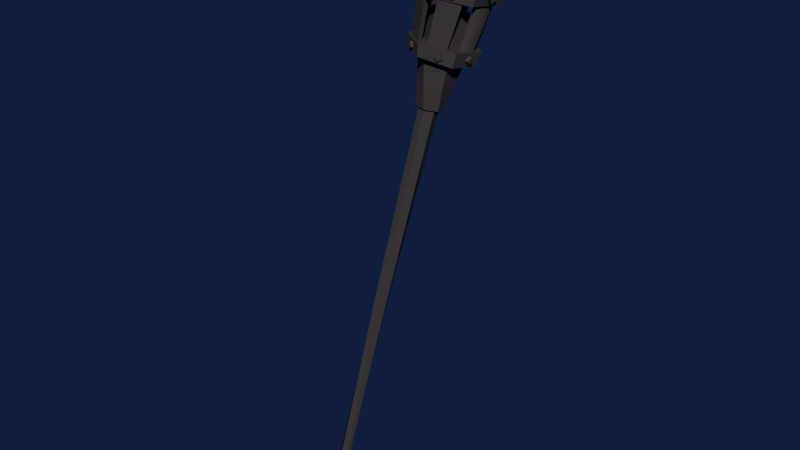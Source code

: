 # Source: torch.blend  (saved by Blender 2.79.0; exported with 4.5.12 LTS)
import bpy
from mathutils import Matrix  # noqa: F401  (used for matrix-valued properties, if any)

bpy.ops.wm.read_factory_settings(use_empty=True)
scene = bpy.context.scene
scene.name = 'Scene'

# ---- collections
col_collection_1 = bpy.data.collections.new('Collection 1'); scene.collection.children.link(col_collection_1)

# ---- materials (node trees are filled in below, after node groups)
mat_metal_1_mat = bpy.data.materials.new('Metal_1_mat')
mat_metal_1_mat.alpha_threshold = 0.0
mat_metal_1_mat.use_transparent_shadow = False
mat_metal_1_mat.preview_render_type = 'SHADERBALL'
mat_metal_1_mat.diffuse_color = (0.05219, 0.04546, 0.04669, 1.0)
mat_metal_1_mat.roughness = 0.5

# ---- material node trees

# ---- world
world_world = bpy.data.worlds.new('World'); scene.world = world_world
world_world.color = (0.005277, 0.01286, 0.05085)
world_world.use_sun_shadow = False
world_world.sun_shadow_jitter_overblur = 0.0
world_world.cycles.sampling_method = 'MANUAL'

# ---- meshes
me_cylinder_003 = bpy.data.meshes.new('Cylinder.003')
me_cylinder_003.from_pydata([(1.649, 3.959, 2.456), (1.604, 3.961, 2.213), (1.592, 3.94, 2.213), (1.641, 3.913, 2.46), (1.62, 4.063, 2.458), (1.592, 4.018, 2.213), (1.604, 3.997, 2.213), (1.657, 4.028, 2.458), (1.561, 4.036, 2.213), (1.554, 4.088, 2.458), (1.509, 4.082, 2.457), (1.537, 4.036, 2.213), (1.549, 4.031, 2.183), (1.549, 4.028, 2.217), (1.594, 4.005, 2.183), (1.592, 4.004, 2.217), (1.594, 3.953, 2.183), (1.592, 3.954, 2.217), (1.549, 3.926, 2.185), (1.549, 3.929, 2.217), (1.504, 3.953, 2.183), (1.506, 3.954, 2.217), (1.504, 4.005, 2.183), (1.506, 4.004, 2.217), (1.545, 4.056, 2.183), (1.614, 4.02, 2.183), (1.617, 3.943, 2.183), (1.552, 3.901, 2.188), (1.483, 3.937, 2.185), (1.48, 4.014, 2.184), (1.537, 4.007, 2.069), (1.567, 4.003, 2.069), (1.579, 3.975, 2.069), (1.56, 3.95, 2.069), (1.53, 3.954, 2.069), (1.518, 3.983, 2.069), (1.543, 3.998, 2.075), (1.565, 3.993, 2.075), (1.571, 3.972, 2.075), (1.555, 3.956, 2.075), (1.534, 3.961, 2.075), (1.528, 3.982, 2.075), (1.542, 3.964, 1.102), (1.552, 3.971, 1.102), (1.563, 3.967, 1.103), (1.565, 3.955, 1.103), (1.555, 3.947, 1.103), (1.544, 3.952, 1.102), (1.54, 3.98, 1.588), (1.565, 3.969, 1.589), (1.542, 3.953, 1.589), (1.556, 3.982, 1.589), (1.558, 3.954, 1.589), (1.533, 3.966, 1.589), (1.534, 4.046, 2.213), (1.563, 4.046, 2.213), (1.555, 4.101, 2.45), (1.505, 4.094, 2.449), (1.6, 4.025, 2.213), (1.614, 4.0, 2.213), (1.67, 4.031, 2.45), (1.628, 4.073, 2.45), (1.614, 3.957, 2.213), (1.6, 3.933, 2.213), (1.653, 3.907, 2.453), (1.661, 3.954, 2.448), (1.563, 3.911, 2.213), (1.535, 3.911, 2.213), (1.537, 3.847, 2.442), (1.592, 3.861, 2.437), (1.497, 3.933, 2.213), (1.483, 3.957, 2.213), (1.437, 3.922, 2.438), (1.47, 3.886, 2.442), (1.483, 4.0, 2.213), (1.497, 4.025, 2.213), (1.444, 4.045, 2.446), (1.424, 3.998, 2.448), (1.54, 3.859, 2.451), (1.537, 3.921, 2.213), (1.561, 3.922, 2.213), (1.586, 3.872, 2.445), (1.448, 3.926, 2.447), (1.493, 3.96, 2.213), (1.505, 3.94, 2.213), (1.479, 3.894, 2.45), (1.454, 4.038, 2.454), (1.505, 4.018, 2.213), (1.493, 3.997, 2.213), (1.436, 3.995, 2.456), (1.499, 3.92, 2.383), (1.543, 3.888, 2.383), (1.49, 3.909, 2.382), (1.544, 3.902, 2.383), (1.473, 3.993, 2.384), (1.48, 3.945, 2.383), (1.467, 3.939, 2.383), (1.459, 3.995, 2.384), (1.519, 4.065, 2.387), (1.485, 4.022, 2.385), (1.474, 4.03, 2.385), (1.523, 4.052, 2.387), (1.556, 4.07, 2.387), (1.608, 4.048, 2.388), (1.599, 4.037, 2.387), (1.555, 4.056, 2.387), (1.625, 3.965, 2.386), (1.631, 4.019, 2.387), (1.639, 3.962, 2.386), (1.619, 4.012, 2.387), (1.613, 3.935, 2.385), (1.625, 3.928, 2.385), (1.58, 3.893, 2.383), (1.575, 3.906, 2.384), (1.465, 3.992, 2.418), (1.45, 3.995, 2.418), (1.473, 3.94, 2.417), (1.459, 3.933, 2.416), (1.494, 3.913, 2.416), (1.484, 3.901, 2.416), (1.542, 3.878, 2.416), (1.543, 3.893, 2.417), (1.583, 3.884, 2.417), (1.577, 3.898, 2.418), (1.619, 3.931, 2.419), (1.632, 3.922, 2.419), (1.632, 3.963, 2.42), (1.647, 3.96, 2.42), (1.638, 4.022, 2.422), (1.624, 4.015, 2.422), (1.613, 4.054, 2.423), (1.603, 4.042, 2.422), (1.555, 4.077, 2.422), (1.554, 4.062, 2.422), (1.514, 4.071, 2.421), (1.52, 4.057, 2.421), (1.478, 4.024, 2.419), (1.465, 4.033, 2.419), (1.541, 4.084, 2.361), (1.635, 4.039, 2.362), (1.644, 3.935, 2.361), (1.557, 3.875, 2.359), (1.463, 3.92, 2.359), (1.455, 4.025, 2.36), (1.542, 4.075, 2.32), (1.628, 4.034, 2.321), (1.636, 3.938, 2.32), (1.557, 3.884, 2.319), (1.47, 3.925, 2.319), (1.463, 4.021, 2.32), (1.542, 4.073, 2.359), (1.626, 4.033, 2.36), (1.634, 3.939, 2.359), (1.557, 3.886, 2.358), (1.472, 3.926, 2.357), (1.465, 4.02, 2.358), (1.543, 4.066, 2.322), (1.62, 4.028, 2.323), (1.627, 3.942, 2.322), (1.556, 3.893, 2.321), (1.478, 3.931, 2.321), (1.471, 4.017, 2.322), (1.619, 4.023, 2.217), (1.545, 4.062, 2.217), (1.622, 3.94, 2.217), (1.552, 3.895, 2.216), (1.478, 3.934, 2.216), (1.475, 4.017, 2.216), (1.586, 4.0, 2.286), (1.549, 4.022, 2.286), (1.586, 3.957, 2.286), (1.549, 3.935, 2.286), (1.511, 3.957, 2.286), (1.511, 4.0, 2.286), (1.587, 3.963, 2.123), (1.581, 4.004, 2.125), (1.51, 3.994, 2.129), (1.516, 3.953, 2.127), (1.554, 3.938, 2.124), (1.543, 4.019, 2.128), (1.461, 3.969, 2.353), (1.463, 3.984, 2.34), (1.465, 3.957, 2.339), (1.466, 3.971, 2.327), (1.452, 3.969, 2.35), (1.455, 3.958, 2.337), (1.456, 3.97, 2.327), (1.453, 3.982, 2.338), (1.478, 3.973, 2.21), (1.479, 3.985, 2.2), (1.481, 3.963, 2.199), (1.482, 3.974, 2.19), (1.471, 3.973, 2.208), (1.473, 3.964, 2.198), (1.474, 3.974, 2.19), (1.472, 3.983, 2.199), (1.515, 3.898, 2.354), (1.502, 3.906, 2.341), (1.528, 3.896, 2.339), (1.516, 3.903, 2.327), (1.511, 3.889, 2.351), (1.522, 3.887, 2.338), (1.511, 3.894, 2.328), (1.5, 3.896, 2.339), (1.519, 3.915, 2.211), (1.51, 3.921, 2.201), (1.529, 3.913, 2.2), (1.52, 3.919, 2.191), (1.516, 3.908, 2.208), (1.524, 3.906, 2.199), (1.516, 3.911, 2.191), (1.508, 3.914, 2.2), (1.602, 3.91, 2.353), (1.589, 3.904, 2.34), (1.611, 3.92, 2.339), (1.598, 3.914, 2.327), (1.608, 3.902, 2.35), (1.615, 3.91, 2.337), (1.604, 3.905, 2.327), (1.596, 3.896, 2.338), (1.591, 3.923, 2.21), (1.58, 3.918, 2.2), (1.598, 3.93, 2.199), (1.588, 3.926, 2.19), (1.595, 3.917, 2.208), (1.601, 3.923, 2.198), (1.592, 3.919, 2.19), (1.586, 3.912, 2.199), (1.636, 3.988, 2.353), (1.635, 3.973, 2.34), (1.632, 4.001, 2.338), (1.631, 3.987, 2.326), (1.646, 3.989, 2.349), (1.643, 4.0, 2.337), (1.642, 3.988, 2.327), (1.645, 3.976, 2.338), (1.62, 3.985, 2.21), (1.618, 3.973, 2.2), (1.617, 3.995, 2.199), (1.616, 3.984, 2.19), (1.627, 3.985, 2.207), (1.625, 3.993, 2.198), (1.624, 3.984, 2.19), (1.626, 3.975, 2.199), (1.581, 4.061, 2.353), (1.594, 4.053, 2.34), (1.568, 4.064, 2.338), (1.58, 4.056, 2.326), (1.585, 4.07, 2.349), (1.574, 4.072, 2.337), (1.584, 4.066, 2.327), (1.596, 4.063, 2.338), (1.576, 4.045, 2.21), (1.586, 4.038, 2.2), (1.566, 4.047, 2.199), (1.575, 4.041, 2.19), (1.579, 4.052, 2.207), (1.571, 4.054, 2.198), (1.579, 4.048, 2.19), (1.588, 4.046, 2.199), (1.495, 4.049, 2.353), (1.509, 4.056, 2.34), (1.486, 4.039, 2.339), (1.499, 4.045, 2.327), (1.489, 4.057, 2.35), (1.482, 4.049, 2.338), (1.493, 4.054, 2.327), (1.501, 4.063, 2.339), (1.507, 4.036, 2.211), (1.518, 4.041, 2.201), (1.5, 4.029, 2.199), (1.51, 4.034, 2.191), (1.503, 4.042, 2.208), (1.497, 4.036, 2.198), (1.506, 4.04, 2.191), (1.512, 4.047, 2.2), (1.444, 4.045, 2.446), (1.444, 4.045, 2.446), (1.454, 4.038, 2.454), (1.454, 4.038, 2.454), (1.537, 3.847, 2.442), (1.537, 3.847, 2.442), (1.54, 3.859, 2.451), (1.54, 3.859, 2.451), (1.592, 3.861, 2.437), (1.592, 3.861, 2.437), (1.586, 3.872, 2.445), (1.586, 3.872, 2.445), (1.641, 3.913, 2.46), (1.641, 3.913, 2.46), (1.479, 3.894, 2.45), (1.479, 3.894, 2.45), (1.436, 3.995, 2.456), (1.436, 3.995, 2.456), (1.448, 3.926, 2.447), (1.448, 3.926, 2.447), (1.649, 3.959, 2.456), (1.649, 3.959, 2.456), (1.657, 4.028, 2.458), (1.657, 4.028, 2.458), (1.509, 4.082, 2.457), (1.509, 4.082, 2.457), (1.554, 4.088, 2.458), (1.554, 4.088, 2.458), (1.62, 4.063, 2.458), (1.62, 4.063, 2.458), (1.653, 3.907, 2.453), (1.653, 3.907, 2.453), (1.549, 4.031, 2.183), (1.594, 4.005, 2.183), (1.594, 3.953, 2.183), (1.549, 3.926, 2.185), (1.504, 3.953, 2.183), (1.504, 4.005, 2.183), (1.537, 4.007, 2.069), (1.567, 4.003, 2.069), (1.579, 3.975, 2.069), (1.56, 3.95, 2.069), (1.53, 3.954, 2.069), (1.518, 3.983, 2.069), (1.542, 3.964, 1.102), (1.552, 3.971, 1.102), (1.563, 3.967, 1.103), (1.565, 3.955, 1.103), (1.555, 3.947, 1.103), (1.544, 3.952, 1.102), (1.632, 3.963, 2.42), (1.514, 4.071, 2.421), (1.505, 4.094, 2.449), (1.505, 4.094, 2.449), (1.465, 3.992, 2.418), (1.556, 4.07, 2.387), (1.563, 4.046, 2.213), (1.485, 4.022, 2.385), (1.505, 4.018, 2.213), (1.631, 4.019, 2.387), (1.614, 4.0, 2.213), (1.613, 3.935, 2.385), (1.592, 3.94, 2.213), (1.613, 4.054, 2.423), (1.628, 4.073, 2.45), (1.628, 4.073, 2.45), (1.494, 3.913, 2.416), (1.625, 3.928, 2.385), (1.6, 3.933, 2.213), (1.603, 4.042, 2.422), (1.48, 3.945, 2.383), (1.493, 3.96, 2.213), (1.543, 3.888, 2.383), (1.535, 3.911, 2.213), (1.619, 4.012, 2.387), (1.604, 3.997, 2.213), (1.583, 3.884, 2.417), (1.577, 3.898, 2.418), (1.467, 3.939, 2.383), (1.483, 3.957, 2.213), (1.555, 4.056, 2.387), (1.561, 4.036, 2.213), (1.484, 3.901, 2.416), (1.47, 3.886, 2.442), (1.47, 3.886, 2.442), (1.544, 3.902, 2.383), (1.537, 3.921, 2.213), (1.474, 4.03, 2.385), (1.497, 4.025, 2.213), (1.52, 4.057, 2.421), (1.45, 3.995, 2.418), (1.424, 3.998, 2.448), (1.424, 3.998, 2.448), (1.555, 4.101, 2.45), (1.555, 4.101, 2.45), (1.661, 3.954, 2.448), (1.67, 4.031, 2.45), (1.67, 4.031, 2.45), (1.437, 3.922, 2.438), (1.437, 3.922, 2.438), (1.505, 3.94, 2.213), (1.499, 3.92, 2.383), (1.542, 3.878, 2.416), (1.497, 3.933, 2.213), (1.49, 3.909, 2.382), (1.543, 3.893, 2.417), (1.493, 3.997, 2.213), (1.473, 3.993, 2.384), (1.473, 3.94, 2.417), (1.459, 3.933, 2.416), (1.483, 4.0, 2.213), (1.459, 3.995, 2.384), (1.534, 4.046, 2.213), (1.519, 4.065, 2.387), (1.478, 4.024, 2.419), (1.465, 4.033, 2.419), (1.537, 4.036, 2.213), (1.523, 4.052, 2.387), (1.555, 4.077, 2.422), (1.6, 4.025, 2.213), (1.608, 4.048, 2.388), (1.592, 4.018, 2.213), (1.599, 4.037, 2.387), (1.554, 4.062, 2.422), (1.604, 3.961, 2.213), (1.625, 3.965, 2.386), (1.638, 4.022, 2.422), (1.624, 4.015, 2.422), (1.619, 3.931, 2.419), (1.632, 3.922, 2.419), (1.563, 3.911, 2.213), (1.58, 3.893, 2.383), (1.561, 3.922, 2.213), (1.575, 3.906, 2.384), (1.542, 4.075, 2.32), (1.628, 4.034, 2.321), (1.636, 3.938, 2.32), (1.557, 3.884, 2.319), (1.47, 3.925, 2.319), (1.463, 4.021, 2.32), (1.543, 4.066, 2.322), (1.62, 4.028, 2.323), (1.626, 4.033, 2.36), (1.542, 4.073, 2.359), (1.627, 3.942, 2.322), (1.634, 3.939, 2.359), (1.556, 3.893, 2.321), (1.557, 3.886, 2.358), (1.478, 3.931, 2.321), (1.472, 3.926, 2.357), (1.471, 4.017, 2.322), (1.465, 4.02, 2.358), (1.587, 3.963, 2.123), (1.579, 3.975, 2.069), (1.581, 4.004, 2.125), (1.594, 4.005, 2.183), (1.51, 3.994, 2.129), (1.518, 3.983, 2.069), (1.516, 3.953, 2.127), (1.504, 3.953, 2.183), (1.554, 3.938, 2.124), (1.56, 3.95, 2.069), (1.543, 4.019, 2.128), (1.549, 4.031, 2.183), (1.594, 3.953, 2.183), (1.567, 4.003, 2.069), (1.504, 4.005, 2.183), (1.53, 3.954, 2.069), (1.549, 3.926, 2.185), (1.537, 4.007, 2.069), (1.542, 3.964, 1.102), (1.54, 3.98, 1.588), (1.563, 3.967, 1.103), (1.565, 3.969, 1.589), (1.555, 3.947, 1.103), (1.542, 3.953, 1.589), (1.533, 3.966, 1.589), (1.544, 3.952, 1.102), (1.558, 3.954, 1.589), (1.565, 3.955, 1.103), (1.556, 3.982, 1.589), (1.552, 3.971, 1.102), (1.534, 3.961, 2.075), (1.571, 3.972, 2.075), (1.543, 3.998, 2.075), (1.565, 3.993, 2.075), (1.555, 3.956, 2.075), (1.528, 3.982, 2.075)], [], [(137, 277, 328, 327), (125, 307, 285, 352), (120, 281, 359, 358), (117, 374, 367, 366), (128, 372, 371, 127), (124, 353, 287, 288), (132, 369, 340, 339), (24, 163, 162, 25), (25, 162, 164, 26), (26, 164, 165, 27), (27, 165, 166, 28), (13, 23, 173, 169), (28, 166, 167, 29), (29, 167, 163, 24), (175, 428, 429, 441), (309, 308, 24, 25), (310, 309, 25, 26), (311, 310, 26, 27), (312, 311, 27, 28), (313, 312, 28, 29), (308, 313, 29, 24), (314, 315, 32, 317, 318, 319), (177, 432, 433, 443), (174, 436, 437, 316), (179, 430, 31, 445), (176, 438, 30, 35), (178, 434, 34, 33), (320, 321, 322, 323, 324, 325), (452, 453, 450, 451), (46, 455, 454, 50), (446, 47, 53, 447), (461, 456, 48, 460), (462, 52, 449, 38), (463, 452, 451, 40), (52, 45, 448, 449), (456, 457, 42, 48), (447, 53, 41, 36), (50, 454, 39, 458), (49, 51, 37, 459), (44, 43, 51, 49), (378, 121, 282, 280), (306, 289, 286, 284), (133, 345, 304, 302), (129, 326, 296, 298), (116, 330, 292, 294), (381, 342, 290, 283), (136, 365, 300, 279), (391, 390, 278, 276), (396, 398, 5, 58), (407, 409, 80, 66), (370, 303, 305, 341), (387, 383, 88, 74), (389, 393, 11, 54), (76, 86, 301, 329), (405, 404, 3, 64), (385, 384, 295, 375), (373, 299, 297, 65), (394, 399, 9, 56), (72, 82, 293, 368), (108, 401, 1, 62), (380, 377, 376, 379), (68, 78, 291, 360), (402, 403, 7, 60), (119, 118, 377, 380), (362, 84, 90, 361), (349, 79, 93, 348), (67, 91, 92, 70), (355, 83, 346, 354), (115, 114, 383, 387), (347, 382, 94, 95), (71, 96, 97, 386), (134, 135, 393, 389), (364, 87, 333, 363), (334, 392, 101, 99), (75, 100, 98, 388), (332, 8, 356, 331), (130, 131, 398, 396), (357, 397, 104, 105), (55, 102, 103, 395), (336, 6, 350, 335), (127, 126, 401, 108), (351, 400, 106, 109), (59, 107, 108, 62), (344, 2, 337, 343), (122, 123, 409, 407), (338, 408, 113, 110), (63, 111, 112, 406), (77, 89, 114, 115), (354, 346, 384, 385), (95, 94, 330, 116), (96, 117, 366, 97), (73, 85, 118, 119), (361, 90, 342, 381), (348, 93, 121, 378), (91, 120, 358, 92), (69, 81, 123, 122), (343, 337, 404, 405), (110, 113, 353, 124), (111, 125, 352, 112), (371, 0, 126, 127), (335, 350, 403, 402), (109, 106, 326, 129), (107, 128, 127, 108), (61, 4, 131, 130), (331, 356, 399, 394), (105, 104, 345, 133), (102, 132, 339, 103), (57, 10, 135, 134), (363, 333, 390, 391), (99, 101, 365, 136), (100, 137, 327, 98), (410, 138, 139, 411), (411, 139, 140, 412), (412, 140, 141, 413), (413, 141, 142, 414), (414, 142, 143, 415), (415, 143, 138, 410), (140, 139, 418, 421), (149, 144, 416, 426), (148, 149, 426, 424), (147, 148, 424, 422), (138, 143, 427, 419), (144, 145, 417, 416), (146, 147, 422, 420), (143, 142, 425, 427), (145, 146, 420, 417), (142, 141, 423, 425), (139, 138, 419, 418), (141, 140, 421, 423), (159, 160, 154, 153), (158, 159, 153, 152), (157, 158, 152, 151), (156, 157, 151, 150), (161, 156, 150, 155), (160, 161, 155, 154), (13, 15, 162, 163), (15, 17, 164, 162), (17, 19, 165, 164), (19, 21, 166, 165), (21, 23, 167, 166), (23, 13, 163, 167), (168, 169, 173, 172, 171, 170), (21, 19, 171, 172), (17, 15, 168, 170), (23, 21, 172, 173), (19, 17, 170, 171), (15, 13, 169, 168), (444, 435, 434, 178), (442, 439, 438, 176), (12, 431, 430, 179), (440, 18, 436, 174), (20, 22, 432, 177), (14, 16, 428, 175), (185, 184, 187, 186), (182, 180, 184, 185), (181, 183, 186, 187), (183, 182, 185, 186), (180, 181, 187, 184), (193, 192, 195, 194), (190, 188, 192, 193), (189, 191, 194, 195), (191, 190, 193, 194), (188, 189, 195, 192), (201, 200, 203, 202), (198, 196, 200, 201), (197, 199, 202, 203), (199, 198, 201, 202), (196, 197, 203, 200), (209, 208, 211, 210), (206, 204, 208, 209), (205, 207, 210, 211), (207, 206, 209, 210), (204, 205, 211, 208), (217, 216, 219, 218), (214, 212, 216, 217), (213, 215, 218, 219), (215, 214, 217, 218), (212, 213, 219, 216), (225, 224, 227, 226), (222, 220, 224, 225), (221, 223, 226, 227), (223, 222, 225, 226), (220, 221, 227, 224), (233, 232, 235, 234), (230, 228, 232, 233), (229, 231, 234, 235), (231, 230, 233, 234), (228, 229, 235, 232), (241, 240, 243, 242), (238, 236, 240, 241), (237, 239, 242, 243), (239, 238, 241, 242), (236, 237, 243, 240), (249, 248, 251, 250), (246, 244, 248, 249), (245, 247, 250, 251), (247, 246, 249, 250), (244, 245, 251, 248), (257, 256, 259, 258), (254, 252, 256, 257), (253, 255, 258, 259), (255, 254, 257, 258), (252, 253, 259, 256), (265, 264, 267, 266), (262, 260, 264, 265), (261, 263, 266, 267), (263, 262, 265, 266), (260, 261, 267, 264), (273, 272, 275, 274), (270, 268, 272, 273), (269, 271, 274, 275), (271, 270, 273, 274), (268, 269, 275, 272)])
me_cylinder_003.polygons.foreach_set('use_smooth', [1, 1, 1, 1, 1, 1, 1, 0, 0, 0, 0, 0, 0, 0, 1, 0, 0, 0, 0, 0, 0, 1, 1, 1, 1, 1, 1, 1, 1, 1, 1, 1, 1, 1, 1, 1, 1, 1, 1, 1, 1, 1, 1, 1, 1, 1, 1, 1, 1, 1, 1, 1, 1, 1, 1, 1, 1, 1, 1, 1, 1, 1, 1, 1, 1, 1, 1, 1, 1, 1, 1, 1, 1, 1, 1, 1, 1, 1, 1, 1, 1, 1, 1, 1, 1, 1, 1, 1, 1, 1, 1, 1, 1, 1, 1, 1, 1, 1, 1, 1, 1, 1, 1, 1, 1, 1, 1, 1, 1, 1, 1, 0, 0, 0, 0, 0, 0, 0, 1, 1, 1, 0, 1, 1, 0, 1, 0, 0, 0, 1, 1, 1, 1, 1, 1, 0, 0, 0, 0, 0, 0, 0, 0, 0, 0, 0, 0, 1, 1, 1, 1, 1, 1, 0, 0, 0, 0, 0, 0, 0, 0, 0, 0, 0, 0, 0, 0, 0, 0, 0, 0, 0, 0, 0, 0, 0, 0, 0, 0, 0, 0, 0, 0, 0, 0, 0, 0, 0, 0, 0, 0, 0, 0, 0, 0, 0, 0, 0, 0, 0, 0, 0, 0, 0, 0, 0, 0, 0, 0, 0, 0, 0, 0])
_uv = me_cylinder_003.uv_layers.new(name='UVMap')
_uv.uv.foreach_set('vector', [0.7307, 0.5517, 0.7362, 0.5754, 0.6845, 0.5754, 0.6893, 0.5516, 0.7304, 0.3513, 0.7356, 0.3792, 0.6845, 0.3714, 0.689, 0.3508, 0.8142, 0.3495, 0.8194, 0.376, 0.7679, 0.3715, 0.7729, 0.3501, 0.7328, 0.7486, 0.7362, 0.7705, 0.6845, 0.7705, 0.6916, 0.7451, 0.28, 0.5262, 0.2893, 0.5539, 0.2367, 0.5542, 0.2371, 0.5326, 0.5963, 0.8312, 0.6312, 0.8316, 0.6366, 0.8573, 0.5905, 0.8635, 0.7308, 0.1572, 0.7362, 0.1809, 0.6845, 0.1809, 0.6895, 0.1571, 0.1154, 0.3095, 0.1399, 0.3263, 0.07737, 0.358, 0.0782, 0.3323, 0.0782, 0.3323, 0.07737, 0.358, 0.01615, 0.3222, 0.04242, 0.3065, 0.04242, 0.3065, 0.01615, 0.3222, 0.01615, 0.2521, 0.03593, 0.262, 0.03593, 0.262, 0.01615, 0.2521, 0.07225, 0.2129, 0.07491, 0.24, 0.6845, 0.9469, 0.6845, 0.9139, 0.7305, 0.916, 0.7305, 0.9448, 0.07491, 0.24, 0.07225, 0.2129, 0.1418, 0.2475, 0.1136, 0.2641, 0.1136, 0.2641, 0.1418, 0.2475, 0.1399, 0.3263, 0.1154, 0.3095, 0.9411, 0.6474, 0.9137, 0.6467, 0.921, 0.6102, 0.9413, 0.6088, 0.3012, 0.657, 0.3026, 0.6226, 0.3165, 0.6129, 0.3165, 0.6643, 0.2706, 0.6731, 0.3012, 0.657, 0.3165, 0.6643, 0.272, 0.69, 0.2413, 0.6546, 0.2706, 0.6731, 0.272, 0.69, 0.2273, 0.6642, 0.243, 0.6202, 0.2413, 0.6546, 0.2273, 0.6642, 0.2277, 0.6129, 0.2734, 0.6041, 0.243, 0.6202, 0.2277, 0.6129, 0.272, 0.5872, 0.3026, 0.6226, 0.2734, 0.6041, 0.272, 0.5872, 0.3165, 0.6129, 0.9225, 0.2132, 0.9429, 0.2132, 0.9531, 0.2308, 0.9429, 0.2484, 0.9225, 0.2484, 0.9124, 0.2308, 0.9035, 0.8975, 0.9056, 0.9248, 0.8655, 0.9176, 0.8641, 0.8973, 0.7187, 0.84, 0.6913, 0.8411, 0.6987, 0.8042, 0.719, 0.8028, 0.05651, 0.8779, 0.05538, 0.9053, 0.01753, 0.898, 0.01615, 0.8777, 0.506, 0.8954, 0.5063, 0.9228, 0.4666, 0.9155, 0.4653, 0.8952, 0.83, 0.8451, 0.8028, 0.8485, 0.8087, 0.8096, 0.829, 0.8075, 0.3628, 0.6416, 0.3628, 0.6497, 0.3558, 0.6537, 0.3488, 0.6497, 0.3488, 0.6416, 0.3558, 0.6376, 0.4998, 0.3391, 0.5031, 0.01615, 0.5112, 0.01633, 0.5102, 0.339, 0.5971, 0.01615, 0.6052, 0.01625, 0.6032, 0.3387, 0.5928, 0.3388, 0.4553, 0.01618, 0.4634, 0.01615, 0.4642, 0.3391, 0.4538, 0.3393, 0.4026, 0.6623, 0.4063, 0.3394, 0.4167, 0.3393, 0.4173, 0.6623, 0.6375, 0.6614, 0.6376, 0.3388, 0.648, 0.3387, 0.6522, 0.6614, 0.4965, 0.662, 0.4998, 0.3391, 0.5102, 0.339, 0.5112, 0.6616, 0.6376, 0.3388, 0.6397, 0.01638, 0.6478, 0.01615, 0.648, 0.3387, 0.4063, 0.3394, 0.4064, 0.01649, 0.4145, 0.01615, 0.4167, 0.3393, 0.4538, 0.3393, 0.4642, 0.3391, 0.4642, 0.662, 0.4496, 0.6623, 0.5928, 0.3388, 0.6032, 0.3387, 0.6052, 0.6612, 0.5905, 0.6614, 0.5472, 0.3391, 0.5577, 0.3391, 0.5582, 0.662, 0.5435, 0.6617, 0.5501, 0.01652, 0.5582, 0.01615, 0.5577, 0.3391, 0.5472, 0.3391, 0.3376, 0.5286, 0.3476, 0.5265, 0.3309, 0.554, 0.3216, 0.5504, 0.1519, 0.9444, 0.1493, 0.9541, 0.1028, 0.9541, 0.1002, 0.9444, 0.0222, 0.8163, 0.05716, 0.8161, 0.06267, 0.8454, 0.01615, 0.8454, 0.1516, 0.6724, 0.1866, 0.6726, 0.1902, 0.6988, 0.1442, 0.7053, 0.3787, 0.8309, 0.4136, 0.8324, 0.4173, 0.8639, 0.3711, 0.8578, 0.2348, 0.8584, 0.2697, 0.8593, 0.2737, 0.8866, 0.2273, 0.8897, 0.5027, 0.8339, 0.5377, 0.8337, 0.543, 0.8629, 0.4965, 0.8629, 0.7811, 0.1561, 0.7911, 0.1541, 0.7778, 0.1807, 0.7685, 0.177, 0.1545, 0.8559, 0.1454, 0.8536, 0.1586, 0.7376, 0.1654, 0.7391, 0.8608, 0.5284, 0.8517, 0.5265, 0.8657, 0.413, 0.8725, 0.4146, 0.7801, 0.9281, 0.7826, 0.9184, 0.8292, 0.9185, 0.8318, 0.9281, 0.8613, 0.7246, 0.8521, 0.7228, 0.8651, 0.6088, 0.8719, 0.6103, 0.3161, 0.8398, 0.307, 0.8376, 0.3207, 0.7223, 0.3275, 0.7238, 0.01615, 0.9541, 0.01866, 0.9444, 0.06518, 0.9445, 0.06786, 0.9541, 0.8094, 0.5482, 0.8194, 0.5461, 0.807, 0.5765, 0.7973, 0.5739, 0.8361, 0.1542, 0.8461, 0.1522, 0.8324, 0.1765, 0.8234, 0.1724, 0.279, 0.922, 0.2764, 0.9317, 0.2299, 0.9316, 0.2273, 0.922, 0.8098, 0.7506, 0.8198, 0.7485, 0.8067, 0.7752, 0.7973, 0.7715, 0.9124, 0.2904, 0.9149, 0.2807, 0.9614, 0.2808, 0.9641, 0.2904, 0.2378, 0.5073, 0.2285, 0.5056, 0.2273, 0.3905, 0.2342, 0.3912, 0.8876, 0.1308, 0.8784, 0.1291, 0.8918, 0.01615, 0.8985, 0.01766, 0.9641, 0.3227, 0.9615, 0.3323, 0.915, 0.3323, 0.9124, 0.3227, 0.8701, 0.3549, 0.8801, 0.3529, 0.8611, 0.3807, 0.8517, 0.3771, 0.8889, 0.154, 0.8788, 0.1521, 0.8784, 0.1291, 0.8876, 0.1308, 0.2495, 0.7223, 0.2737, 0.7226, 0.2692, 0.8363, 0.2373, 0.8356, 0.3257, 0.3922, 0.3324, 0.3905, 0.3476, 0.5035, 0.3384, 0.5054, 0.7988, 0.2132, 0.8116, 0.3264, 0.7738, 0.3269, 0.7703, 0.2132, 0.8243, 0.01775, 0.831, 0.01615, 0.8461, 0.1291, 0.837, 0.131, 0.8621, 0.7479, 0.8521, 0.7459, 0.8521, 0.7228, 0.8613, 0.7246, 0.3919, 0.6946, 0.4161, 0.6946, 0.4136, 0.8093, 0.3817, 0.8081, 0.7348, 0.6114, 0.7324, 0.7253, 0.6948, 0.7219, 0.7065, 0.6077, 0.3159, 0.8634, 0.306, 0.8609, 0.307, 0.8376, 0.3161, 0.8398, 0.773, 0.01753, 0.7798, 0.01615, 0.7911, 0.1309, 0.7819, 0.1327, 0.5088, 0.6955, 0.5329, 0.6943, 0.5366, 0.8104, 0.5047, 0.8108, 0.7224, 0.413, 0.7284, 0.5284, 0.6906, 0.528, 0.6939, 0.4115, 0.8055, 0.61, 0.8124, 0.6088, 0.8198, 0.7252, 0.8107, 0.7269, 0.154, 0.8795, 0.1442, 0.8769, 0.1454, 0.8536, 0.1545, 0.8559, 0.03139, 0.6766, 0.05555, 0.676, 0.05599, 0.7928, 0.02406, 0.793, 0.7194, 0.0169, 0.7285, 0.1336, 0.6908, 0.1334, 0.691, 0.01615, 0.8657, 0.2144, 0.8725, 0.2132, 0.8801, 0.3295, 0.8709, 0.3313, 0.2371, 0.5326, 0.2274, 0.5287, 0.2285, 0.5056, 0.2378, 0.5073, 0.166, 0.5332, 0.1902, 0.5336, 0.1856, 0.6494, 0.1537, 0.6491, 0.2615, 0.391, 0.2754, 0.5044, 0.2378, 0.5073, 0.2342, 0.3912, 0.8012, 0.4097, 0.808, 0.4083, 0.8194, 0.5229, 0.8102, 0.5248, 0.8617, 0.5517, 0.8517, 0.5496, 0.8517, 0.5265, 0.8608, 0.5284, 0.6124, 0.6937, 0.6366, 0.6944, 0.6304, 0.8086, 0.5985, 0.8081, 0.7155, 0.2132, 0.7284, 0.328, 0.6907, 0.3276, 0.687, 0.2132, 0.8745, 0.7713, 0.8652, 0.7748, 0.8521, 0.7459, 0.8621, 0.7479, 0.837, 0.131, 0.8461, 0.1291, 0.8461, 0.1522, 0.8361, 0.1542, 0.3817, 0.8081, 0.4136, 0.8093, 0.4136, 0.8324, 0.3787, 0.8309, 0.7324, 0.7253, 0.7328, 0.7486, 0.6916, 0.7451, 0.6948, 0.7219, 0.8985, 0.1738, 0.8894, 0.1776, 0.8788, 0.1521, 0.8889, 0.154, 0.2373, 0.8356, 0.2692, 0.8363, 0.2697, 0.8593, 0.2348, 0.8584, 0.3384, 0.5054, 0.3476, 0.5035, 0.3476, 0.5265, 0.3376, 0.5286, 0.8116, 0.3264, 0.8142, 0.3495, 0.7729, 0.3501, 0.7738, 0.3269, 0.8747, 0.5683, 0.8654, 0.5719, 0.8517, 0.5496, 0.8617, 0.5517, 0.8102, 0.5248, 0.8194, 0.5229, 0.8194, 0.5461, 0.8094, 0.5482, 0.5985, 0.8081, 0.6304, 0.8086, 0.6312, 0.8316, 0.5963, 0.8312, 0.7284, 0.328, 0.7304, 0.3513, 0.689, 0.3508, 0.6907, 0.3276, 0.2367, 0.5542, 0.2273, 0.5549, 0.2274, 0.5287, 0.2371, 0.5326, 0.8709, 0.3313, 0.8801, 0.3295, 0.8801, 0.3529, 0.8701, 0.3549, 0.1537, 0.6491, 0.1856, 0.6494, 0.1866, 0.6726, 0.1516, 0.6724, 0.2754, 0.5044, 0.28, 0.5262, 0.2371, 0.5326, 0.2378, 0.5073, 0.1654, 0.9011, 0.1558, 0.9043, 0.1442, 0.8769, 0.154, 0.8795, 0.8107, 0.7269, 0.8198, 0.7252, 0.8198, 0.7485, 0.8098, 0.7506, 0.02406, 0.793, 0.05599, 0.7928, 0.05716, 0.8161, 0.0222, 0.8163, 0.7285, 0.1336, 0.7308, 0.1572, 0.6895, 0.1571, 0.6908, 0.1334, 0.3275, 0.8848, 0.318, 0.8881, 0.306, 0.8609, 0.3159, 0.8634, 0.7819, 0.1327, 0.7911, 0.1309, 0.7911, 0.1541, 0.7811, 0.1561, 0.5047, 0.8108, 0.5366, 0.8104, 0.5377, 0.8337, 0.5027, 0.8339, 0.7284, 0.5284, 0.7307, 0.5517, 0.6893, 0.5516, 0.6906, 0.528, 0.1643, 0.1058, 0.195, 0.1058, 0.1564, 0.1806, 0.1367, 0.1525, 0.1367, 0.1525, 0.1564, 0.1806, 0.06705, 0.1806, 0.08184, 0.1487, 0.08184, 0.1487, 0.06705, 0.1806, 0.01615, 0.1041, 0.0528, 0.1, 0.0528, 0.1, 0.01615, 0.1041, 0.06071, 0.01615, 0.08044, 0.05361, 0.08044, 0.05361, 0.06071, 0.01615, 0.1565, 0.02919, 0.1351, 0.0573, 0.1351, 0.0573, 0.1565, 0.02919, 0.195, 0.1058, 0.1643, 0.1058, 0.2275, 0.2539, 0.2876, 0.2193, 0.2876, 0.2265, 0.2337, 0.2576, 0.112, 0.3903, 0.144, 0.4456, 0.1374, 0.4456, 0.1087, 0.3961, 0.04811, 0.3903, 0.112, 0.3903, 0.1087, 0.3961, 0.05141, 0.3961, 0.01615, 0.4456, 0.04811, 0.3903, 0.05141, 0.3961, 0.02277, 0.4456, 0.3476, 0.254, 0.3476, 0.3234, 0.3414, 0.3198, 0.3414, 0.2576, 0.144, 0.4456, 0.1121, 0.5009, 0.1088, 0.4952, 0.1374, 0.4456, 0.04816, 0.5009, 0.01615, 0.4456, 0.02277, 0.4456, 0.05149, 0.4952, 0.3476, 0.3234, 0.2875, 0.3583, 0.2875, 0.351, 0.3414, 0.3198, 0.1121, 0.5009, 0.04816, 0.5009, 0.05149, 0.4952, 0.1088, 0.4952, 0.2875, 0.3583, 0.2273, 0.3234, 0.2336, 0.3198, 0.2875, 0.351, 0.2876, 0.2193, 0.3476, 0.254, 0.3414, 0.2576, 0.2876, 0.2265, 0.2273, 0.3234, 0.2275, 0.2539, 0.2337, 0.2576, 0.2336, 0.3198, 0.2585, 0.1227, 0.2993, 0.1488, 0.2986, 0.187, 0.2273, 0.1342, 0.2621, 0.07184, 0.2585, 0.1227, 0.2273, 0.1342, 0.2374, 0.05218, 0.3047, 0.04668, 0.2621, 0.07184, 0.2374, 0.05218, 0.3092, 0.01615, 0.3457, 0.07308, 0.3047, 0.04668, 0.3092, 0.01615, 0.3703, 0.06063, 0.3417, 0.1238, 0.3457, 0.07308, 0.3703, 0.06063, 0.3703, 0.1378, 0.2993, 0.1488, 0.3417, 0.1238, 0.3703, 0.1378, 0.2986, 0.187, 0.09187, 0.5708, 0.06264, 0.5555, 0.064, 0.5332, 0.1119, 0.5609, 0.06264, 0.5555, 0.03477, 0.5732, 0.01615, 0.5609, 0.064, 0.5332, 0.03477, 0.5732, 0.03614, 0.6061, 0.01615, 0.6161, 0.01615, 0.5609, 0.03614, 0.6061, 0.06536, 0.6214, 0.064, 0.6437, 0.01615, 0.6161, 0.06536, 0.6214, 0.09323, 0.6038, 0.1119, 0.6161, 0.064, 0.6437, 0.09323, 0.6038, 0.09187, 0.5708, 0.1119, 0.5609, 0.1119, 0.6161, 0.889, 0.8075, 0.9139, 0.8218, 0.9139, 0.8506, 0.889, 0.865, 0.8641, 0.8506, 0.8641, 0.8218, 0.9068, 0.719, 0.9398, 0.719, 0.9377, 0.765, 0.9089, 0.765, 0.907, 0.413, 0.94, 0.413, 0.9379, 0.4591, 0.9091, 0.4591, 0.3711, 0.9292, 0.3711, 0.8962, 0.4172, 0.8983, 0.4172, 0.9271, 0.907, 0.4914, 0.94, 0.4914, 0.9379, 0.5374, 0.9091, 0.5374, 0.5905, 0.9288, 0.5905, 0.8958, 0.6366, 0.8979, 0.6366, 0.9267, 0.8318, 0.8861, 0.7973, 0.8861, 0.8028, 0.8485, 0.83, 0.8451, 0.543, 0.8952, 0.543, 0.9297, 0.5063, 0.9228, 0.506, 0.8954, 0.09389, 0.8777, 0.09398, 0.9122, 0.05538, 0.9053, 0.05651, 0.8779, 0.719, 0.8806, 0.6845, 0.8816, 0.6913, 0.8411, 0.7187, 0.84, 0.9415, 0.8973, 0.9419, 0.9317, 0.9056, 0.9248, 0.9035, 0.8975, 0.9413, 0.6866, 0.9068, 0.6867, 0.9137, 0.6467, 0.9411, 0.6474, 0.9402, 0.1416, 0.9405, 0.1359, 0.9462, 0.1347, 0.9468, 0.1414, 0.9347, 0.1509, 0.9308, 0.1278, 0.9405, 0.1359, 0.9402, 0.1416, 0.9544, 0.1278, 0.9534, 0.1474, 0.9468, 0.1414, 0.9462, 0.1347, 0.9534, 0.1474, 0.9347, 0.1509, 0.9402, 0.1416, 0.9468, 0.1414, 0.9308, 0.1278, 0.9544, 0.1278, 0.9462, 0.1347, 0.9405, 0.1359, 0.1813, 0.3209, 0.1856, 0.3211, 0.1866, 0.3254, 0.1814, 0.3259, 0.1741, 0.3166, 0.1918, 0.3136, 0.1856, 0.3211, 0.1813, 0.3209, 0.1918, 0.3317, 0.1768, 0.3309, 0.1814, 0.3259, 0.1866, 0.3254, 0.1768, 0.3309, 0.1741, 0.3166, 0.1813, 0.3209, 0.1814, 0.3259, 0.1918, 0.3136, 0.1918, 0.3317, 0.1866, 0.3254, 0.1856, 0.3211, 0.96, 0.8216, 0.9543, 0.8213, 0.9531, 0.8157, 0.9598, 0.815, 0.9693, 0.8272, 0.9462, 0.831, 0.9543, 0.8213, 0.96, 0.8216, 0.9462, 0.8075, 0.9657, 0.8085, 0.9598, 0.815, 0.9531, 0.8157, 0.9657, 0.8085, 0.9693, 0.8272, 0.96, 0.8216, 0.9598, 0.815, 0.9462, 0.831, 0.9462, 0.8075, 0.9531, 0.8157, 0.9543, 0.8213, 0.1869, 0.4012, 0.1826, 0.401, 0.1816, 0.3966, 0.1867, 0.3961, 0.1941, 0.4055, 0.1763, 0.4084, 0.1826, 0.401, 0.1869, 0.4012, 0.1763, 0.3903, 0.1913, 0.3911, 0.1867, 0.3961, 0.1816, 0.3966, 0.1913, 0.3911, 0.1941, 0.4055, 0.1869, 0.4012, 0.1867, 0.3961, 0.1763, 0.4084, 0.1763, 0.3903, 0.1816, 0.3966, 0.1826, 0.401, 0.9446, 0.08612, 0.939, 0.08584, 0.9377, 0.08017, 0.9444, 0.07953, 0.9539, 0.0917, 0.9308, 0.09553, 0.939, 0.08584, 0.9446, 0.08612, 0.9308, 0.07198, 0.9504, 0.07299, 0.9444, 0.07953, 0.9377, 0.08017, 0.9504, 0.07299, 0.9539, 0.0917, 0.9446, 0.08612, 0.9444, 0.07953, 0.9308, 0.09553, 0.9308, 0.07198, 0.9377, 0.08017, 0.939, 0.08584, 0.1847, 0.2741, 0.1803, 0.2739, 0.1794, 0.2696, 0.1845, 0.2691, 0.1918, 0.2784, 0.1741, 0.2813, 0.1803, 0.2739, 0.1847, 0.2741, 0.1741, 0.2633, 0.1891, 0.264, 0.1845, 0.2691, 0.1794, 0.2696, 0.1891, 0.264, 0.1918, 0.2784, 0.1847, 0.2741, 0.1845, 0.2691, 0.1741, 0.2813, 0.1741, 0.2633, 0.1794, 0.2696, 0.1803, 0.2739, 0.7963, 0.9687, 0.7951, 0.9743, 0.7893, 0.9746, 0.7898, 0.9679, 0.8033, 0.9604, 0.8033, 0.9839, 0.7951, 0.9743, 0.7963, 0.9687, 0.7801, 0.98, 0.7843, 0.9609, 0.7898, 0.9679, 0.7893, 0.9746, 0.7843, 0.9609, 0.8033, 0.9604, 0.7963, 0.9687, 0.7898, 0.9679, 0.8033, 0.9839, 0.7801, 0.98, 0.7893, 0.9746, 0.7951, 0.9743, 0.3594, 0.598, 0.3551, 0.5978, 0.3541, 0.5935, 0.3592, 0.593, 0.3666, 0.6023, 0.3488, 0.6053, 0.3551, 0.5978, 0.3594, 0.598, 0.3488, 0.5872, 0.3638, 0.588, 0.3592, 0.593, 0.3541, 0.5935, 0.3638, 0.588, 0.3666, 0.6023, 0.3594, 0.598, 0.3592, 0.593, 0.3488, 0.6053, 0.3488, 0.5872, 0.3541, 0.5935, 0.3551, 0.5978, 0.9402, 0.02555, 0.9458, 0.02584, 0.9471, 0.0315, 0.9404, 0.03214, 0.9308, 0.01998, 0.9539, 0.01615, 0.9458, 0.02584, 0.9402, 0.02555, 0.9539, 0.03969, 0.9344, 0.03868, 0.9404, 0.03214, 0.9471, 0.0315, 0.9344, 0.03868, 0.9308, 0.01998, 0.9402, 0.02555, 0.9404, 0.03214, 0.9539, 0.01615, 0.9539, 0.03969, 0.9471, 0.0315, 0.9458, 0.02584, 0.1835, 0.4479, 0.1878, 0.4481, 0.1888, 0.4525, 0.1837, 0.453, 0.1763, 0.4436, 0.1941, 0.4407, 0.1878, 0.4481, 0.1835, 0.4479, 0.1941, 0.4588, 0.1791, 0.458, 0.1837, 0.453, 0.1888, 0.4525, 0.1791, 0.458, 0.1763, 0.4436, 0.1835, 0.4479, 0.1837, 0.453, 0.1941, 0.4407, 0.1941, 0.4588, 0.1888, 0.4525, 0.1878, 0.4481, 0.3206, 0.9314, 0.3263, 0.9317, 0.3275, 0.9373, 0.3209, 0.938, 0.3113, 0.9258, 0.3344, 0.922, 0.3263, 0.9317, 0.3206, 0.9314, 0.3344, 0.9455, 0.3149, 0.9445, 0.3209, 0.938, 0.3275, 0.9373, 0.3149, 0.9445, 0.3113, 0.9258, 0.3206, 0.9314, 0.3209, 0.938, 0.3344, 0.922, 0.3344, 0.9455, 0.3275, 0.9373, 0.3263, 0.9317, 0.1813, 0.2201, 0.1856, 0.2203, 0.1866, 0.2247, 0.1814, 0.2252, 0.1741, 0.2158, 0.1918, 0.2129, 0.1856, 0.2203, 0.1813, 0.2201, 0.1918, 0.231, 0.1768, 0.2302, 0.1814, 0.2252, 0.1866, 0.2247, 0.1768, 0.2302, 0.1741, 0.2158, 0.1813, 0.2201, 0.1814, 0.2252, 0.1918, 0.2129, 0.1918, 0.231, 0.1866, 0.2247, 0.1856, 0.2203])
me_cylinder_003.materials.append(mat_metal_1_mat)
me_cylinder_003.use_remesh_preserve_volume = False
me_cylinder_003.use_remesh_preserve_attributes = False
me_cylinder_003.use_mirror_vertex_groups = False
me_cylinder_003.update()

# ---- objects
ob_torch = bpy.data.objects.new('torch', me_cylinder_003)

# ---- transforms, parenting, visibility, modifiers, constraints
ob_torch.location = (-3.766, -6.575, -0.351)
ob_torch.rotation_euler = (-0.1812, 0.1115, -0.1292)
ob_torch.scale = (1.65, 1.65, 1.65)
ob_torch.lineart.crease_threshold = 0.0

# ---- collection membership
col_collection_1.objects.link(ob_torch)

# ---- scene / render settings (as saved in the file)
scene.frame_start = 1; scene.frame_end = 68; scene.frame_set(16)
scene.render.engine = 'BLENDER_EEVEE_NEXT'
scene.render.resolution_percentage = 50
scene.render.dither_intensity = 0.0
scene.cycles.use_denoising = False
scene.cycles.samples = 128
scene.cycles.sampling_pattern = 'TABULATED_SOBOL'
scene.cycles.use_adaptive_sampling = False
scene.cycles.use_light_tree = False
scene.cycles.blur_glossy = 0.0
scene.cycles.sample_clamp_indirect = 0.0
scene.view_settings.view_transform = 'Standard'
bpy.context.view_layer.update()

# ---- added for rendering (the .blend has no active camera and no usable light): camera, sun
cam_auto = bpy.data.cameras.new('AutoCamera')
cam_auto.lens = 50.0
cam_auto.sensor_width = 36.0
cam_auto.clip_end = 1000.0
ob_auto_camera = bpy.data.objects.new('AutoCamera', cam_auto)
scene.collection.objects.link(ob_auto_camera)
ob_auto_camera.location = (2.21058, -2.85207, 2.96091)
ob_auto_camera.rotation_euler = (1.09748, -7.21219e-08, 0.694738)
scene.camera = ob_auto_camera
light_auto_sun = bpy.data.lights.new('AutoSun', 'SUN')
light_auto_sun.energy = 3.0
light_auto_sun.angle = 0.0523599
ob_auto_sun = bpy.data.objects.new('AutoSun', light_auto_sun)
scene.collection.objects.link(ob_auto_sun)
ob_auto_sun.rotation_euler = (0.872665, 0.174533, 0.523599)
bpy.context.view_layer.update()
